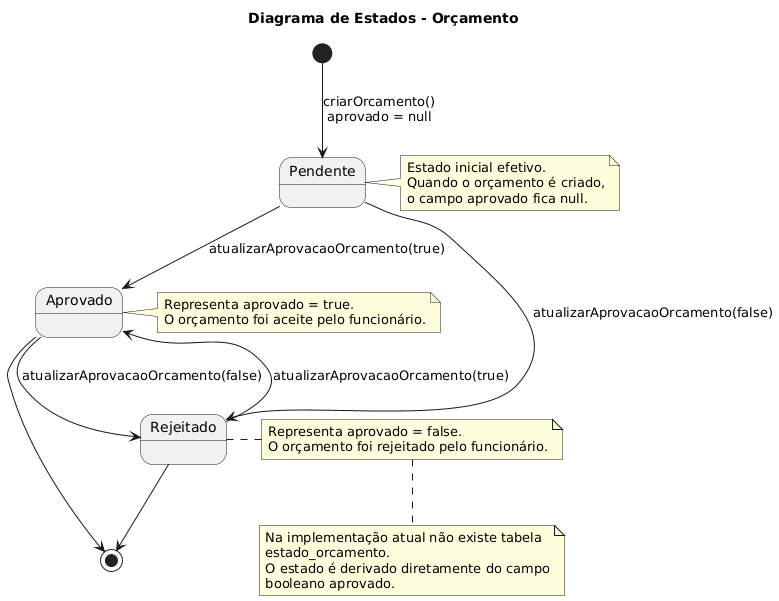

The diagram above was rendered by PlantUML. Its source (embedded in the PNG):
@startuml
title Diagrama de Estados - Orçamento

[*] --> PENDENTE : criarOrcamento()\naprovado = null

PENDENTE --> APROVADO : atualizarAprovacaoOrcamento(true)
PENDENTE --> REJEITADO : atualizarAprovacaoOrcamento(false)

APROVADO --> REJEITADO : atualizarAprovacaoOrcamento(false)
REJEITADO --> APROVADO : atualizarAprovacaoOrcamento(true)

APROVADO --> [*]
REJEITADO --> [*]

state PENDENTE as "Pendente"
state APROVADO as "Aprovado"
state REJEITADO as "Rejeitado"

note right of PENDENTE
Estado inicial efetivo.
Quando o orçamento é criado,
o campo aprovado fica null.
end note

note right of APROVADO
Representa aprovado = true.
O orçamento foi aceite pelo funcionário.
end note

note right of REJEITADO
Representa aprovado = false.
O orçamento foi rejeitado pelo funcionário.
end note

note bottom
Na implementação atual não existe tabela
estado_orcamento.
O estado é derivado diretamente do campo
booleano aprovado.
end note
@enduml